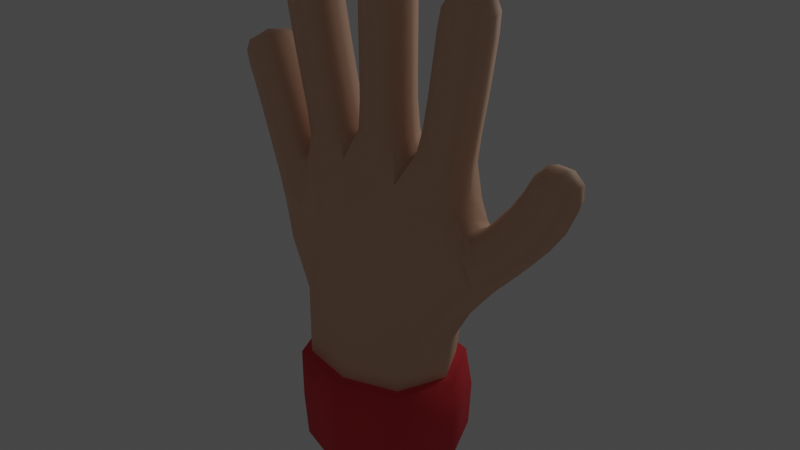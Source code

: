 # Source: Hand_Right_Original.blend  (saved by Blender 3.2.14; exported with 4.5.12 LTS)
import bpy
from mathutils import Matrix  # noqa: F401  (used for matrix-valued properties, if any)

bpy.ops.wm.read_factory_settings(use_empty=True)
scene = bpy.context.scene
scene.name = 'Scene'

# ---- collections
col_collection = bpy.data.collections.new('Collection'); scene.collection.children.link(col_collection)

# ---- materials (node trees are filled in below, after node groups)
mat_material = bpy.data.materials.new('Material')
mat_material.alpha_threshold = 0.0
mat_material.use_transparent_shadow = False
mat_material.line_color = (0.0, 0.0, 0.0, 1.0)
mat_material_001 = bpy.data.materials.new('Material.001')
mat_material_001.alpha_threshold = 0.0
mat_material_001.use_transparent_shadow = False
mat_material_001.line_color = (0.0, 0.0, 0.0, 1.0)

# ---- material node trees
mat_material.use_nodes = True; mat_material.node_tree.nodes.clear()
_N = mat_material.node_tree.nodes; _L = mat_material.node_tree.links
n0 = _N.new('ShaderNodeOutputMaterial'); n0.name = 'Material Output'; n0.location = (300, 300)
n1 = _N.new('ShaderNodeBsdfPrincipled'); n1.name = 'Principled BSDF'; n1.location = (10, 300)
n1.distribution = 'GGX'
n1.subsurface_method = 'RANDOM_WALK_SKIN'
n1.inputs[0].default_value = (0.8, 0.4989, 0.3455, 1.0)
n1.inputs[2].default_value = 0.8
n1.inputs[3].default_value = 1.45
n1.inputs[27].default_value = (0.0, 0.0, 0.0, 1.0)
n1.inputs[28].default_value = 1.0
_L.new(n1.outputs[0], n0.inputs[0])
n0.is_active_output = True
mat_material_001.use_nodes = True; mat_material_001.node_tree.nodes.clear()
_N = mat_material_001.node_tree.nodes; _L = mat_material_001.node_tree.links
n0 = _N.new('ShaderNodeOutputMaterial'); n0.name = 'Material Output'; n0.location = (300, 300)
n1 = _N.new('ShaderNodeBsdfPrincipled'); n1.name = 'Principled BSDF'; n1.location = (10, 300)
n1.distribution = 'GGX'
n1.subsurface_method = 'RANDOM_WALK_SKIN'
n1.inputs[0].default_value = (0.8, 0.03751, 0.05585, 1.0)
n1.inputs[2].default_value = 0.8
n1.inputs[3].default_value = 1.45
n1.inputs[27].default_value = (0.0, 0.0, 0.0, 1.0)
n1.inputs[28].default_value = 1.0
_L.new(n1.outputs[0], n0.inputs[0])
n0.is_active_output = True

# ---- world
world_world = bpy.data.worlds.new('World'); scene.world = world_world
world_world.use_nodes = True; world_world.node_tree.nodes.clear()
_N = world_world.node_tree.nodes; _L = world_world.node_tree.links
n0 = _N.new('ShaderNodeOutputWorld'); n0.name = 'World Output'; n0.location = (300, 300)
n1 = _N.new('ShaderNodeBackground'); n1.name = 'Background'; n1.location = (10, 300)
n1.inputs[0].default_value = (0.05088, 0.05088, 0.05088, 1.0)
_L.new(n1.outputs[0], n0.inputs[0])
n0.is_active_output = True
world_world.color = (0.05088, 0.05088, 0.05088)
world_world.use_sun_shadow = False
world_world.sun_shadow_jitter_overblur = 0.0

# ---- lights
light_point = bpy.data.lights.new('Point', 'POINT')
light_point.transmission_factor = 0.0
light_point.shadow_soft_size = 0.25
light_point.shadow_maximum_resolution = 0.006
light_point.use_absolute_resolution = True

# ---- meshes
me_cube = bpy.data.meshes.new('Cube')
me_cube.from_pydata([(0.1244, -0.1244, 0.07512), (-0.1244, -0.1244, 0.07512), (-0.1244, 0.1244, 0.07512), (0.1244, 0.1244, 0.07512), (0.1948, -0.1404, 0.6312), (-0.1802, -0.1482, 0.6607), (-0.1802, 0.1239, 0.6607), (0.1948, 0.1139, 0.6312), (0.3505, -0.06936, 0.8062), (0.3505, 0.05182, 0.8062), (0.326, 0.05709, 0.937), (0.3015, -0.07696, 0.9302), (0.5643, -0.05101, 1.042), (0.5643, 0.06125, 1.042), (0.4679, 0.06125, 1.098), (0.4679, -0.05101, 1.098), (0.6006, -0.03707, 1.158), (0.6006, 0.04731, 1.158), (0.5234, 0.04731, 1.191), (0.5234, -0.03707, 1.191), (0.2744, 0.07081, 1.014), (0.2744, -0.06056, 1.014), (0.09228, -0.08254, 1.05), (0.09228, 0.07291, 1.05), (0.2986, 0.06125, 1.353), (0.2986, -0.05101, 1.353), (0.1875, -0.05101, 1.369), (0.1875, 0.06125, 1.369), (0.3154, 0.04731, 1.581), (0.3154, -0.03707, 1.581), (0.2318, -0.03707, 1.592), (0.2318, 0.04731, 1.592), (-0.1028, -0.07272, 1.067), (-0.1028, 0.08296, 1.067), (0.05613, -0.05101, 1.412), (-0.05613, -0.05101, 1.412), (-0.05613, 0.06125, 1.412), (0.05613, 0.06125, 1.412), (0.04219, -0.03707, 1.702), (-0.04219, -0.03707, 1.702), (-0.04219, 0.04731, 1.702), (0.04219, 0.04731, 1.702), (-0.2566, -0.06066, 1.009), (-0.2566, 0.0709, 1.009), (-0.2911, -0.05101, 1.339), (-0.2911, 0.06125, 1.339), (-0.181, 0.06125, 1.361), (-0.181, -0.05101, 1.361), (-0.3183, -0.03707, 1.564), (-0.3183, 0.04731, 1.564), (-0.2352, 0.04731, 1.579), (-0.2352, -0.03707, 1.579), (-0.3472, -0.06592, 0.8706), (-0.3472, 0.06508, 0.8706), (-0.4507, -0.05101, 1.161), (-0.4507, 0.06125, 1.161), (-0.3438, 0.06125, 1.195), (-0.3438, -0.05101, 1.195), (-0.494, -0.03707, 1.328), (-0.494, 0.04731, 1.328), (-0.4145, 0.04731, 1.356), (-0.4145, -0.03707, 1.356), (0.1642, -0.1642, 0.2995), (-0.1642, -0.1642, 0.2995), (-0.1642, 0.1642, 0.2995), (0.1642, 0.1598, 0.2995), (0.476, -0.05036, 0.9253), (0.476, 0.06061, 0.9253), (0.3935, 0.06061, 0.9982), (0.3935, -0.05036, 0.9982), (0.2741, 0.06061, 1.202), (0.2741, -0.05036, 1.202), (0.1632, -0.05036, 1.222), (0.1632, 0.06061, 1.222), (0.3168, 0.06138, 1.484), (0.3168, -0.05114, 1.484), (0.2053, -0.05114, 1.499), (0.2053, 0.06138, 1.499), (0.05789, -0.05036, 1.249), (-0.05577, -0.05036, 1.248), (-0.05577, 0.06061, 1.248), (0.05789, 0.06061, 1.249), (0.05626, -0.05114, 1.577), (-0.05626, -0.05114, 1.577), (-0.05626, 0.06138, 1.577), (0.05626, 0.06138, 1.577), (-0.2584, -0.05036, 1.182), (-0.2584, 0.06061, 1.182), (-0.1495, 0.06061, 1.212), (-0.1495, -0.05036, 1.212), (-0.3155, -0.05114, 1.469), (-0.3155, 0.06138, 1.469), (-0.2048, 0.06138, 1.489), (-0.2048, -0.05114, 1.489), (-0.4111, -0.05036, 1.029), (-0.4111, 0.06061, 1.029), (-0.3071, 0.06061, 1.069), (-0.3071, -0.05036, 1.069), (-0.4834, -0.05114, 1.256), (-0.4834, 0.06138, 1.256), (-0.3773, 0.06138, 1.294), (-0.3773, -0.05114, 1.294), (0.3957, -0.05193, 0.839), (0.3957, 0.05292, 0.839), (0.326, -0.04973, 0.937), (0.01131, 0.1404, 0.6116), (0.2527, -0.02388, 0.5903), (0.4087, -0.0007568, 0.8207), (0.01131, -0.1776, 0.6116), (-0.2496, -0.01878, 0.6022), (0.1488, -0.148, 0.8274), (-0.0376, -0.1509, 0.8431), (-0.02072, -0.1065, 1.055), (-0.156, -0.1307, 0.8788), (-0.1955, -0.09985, 1.016), (0.5176, 0.005121, 1.203), (-0.3004, -0.09825, 0.931), (-0.2862, -0.1023, 0.7753), (-0.365, -0.001894, 0.8487), (-0.2862, 0.0798, 0.7753), (0.5649, 0.05656, 1.183), (-0.3004, 0.08712, 0.931), (0.6123, 0.005121, 1.164), (-0.1955, 0.0957, 1.016), (-0.156, 0.09935, 0.8788), (-0.02072, 0.08296, 1.055), (-0.0376, 0.1117, 0.8431), (0.1488, 0.1066, 0.8274), (0.2926, 0.06477, 0.748), (0.5649, -0.04632, 1.183), (0.3656, -0.004081, 0.7735), (0.2926, -0.1021, 0.748), (0.3106, -0.08099, 0.8969), (2.328e-10, 0.1518, 0.05866), (0.2086, -0.1009, 1.026), (0.2812, 0.005121, 1.037), (0.2086, 0.08214, 1.026), (0.3048, 0.06101, 0.9557), (0.3608, 0.0743, 0.888), (0.3129, 0.005121, 0.9553), (0.3769, -0.05603, 0.8259), (0.3048, -0.0509, 0.9557), (0.3769, 0.05321, 0.8259), (-0.1518, 9.313e-10, 0.05866), (-1.63e-09, -0.1518, 0.05866), (0.3106, 0.06933, 0.8969), (0.1518, 0.0, 0.05866), (0.3608, -0.0698, 0.888), (0.2745, 0.05656, 1.593), (0.2235, 0.005121, 1.6), (0.2745, -0.04632, 1.593), (0.3255, 0.005121, 1.587), (0.05144, 0.005121, 1.711), (-1.164e-10, 0.05656, 1.711), (-0.05144, 0.005121, 1.711), (-4.657e-10, -0.04632, 1.711), (-0.278, -0.04632, 1.578), (-0.2273, 0.005121, 1.587), (-0.278, 0.05656, 1.578), (-0.3286, 0.005121, 1.569), (-0.456, -0.04632, 1.347), (-0.4076, 0.005121, 1.364), (-0.456, 0.05656, 1.347), (-0.5044, 0.005121, 1.329), (0.1582, -0.1582, 0.1596), (-1.863e-09, -0.2083, 0.2995), (-0.1582, -0.1582, 0.1596), (-0.2257, 0.0, 0.2995), (-0.1582, 0.1582, 0.1596), (-1.863e-09, 0.1802, 0.2995), (0.1582, 0.1582, 0.1596), (0.2257, 0.0, 0.2995), (0.1668, -0.1585, 0.4502), (-0.1655, -0.164, 0.4524), (-0.1655, 0.1229, 0.4524), (0.1668, 0.1196, 0.4502), (0.4303, -0.05, 0.8744), (0.4303, 0.05856, 0.8744), (0.4915, 0.005121, 0.9116), (0.3561, 0.06024, 0.9565), (0.4347, 0.08141, 0.9618), (0.3561, -0.05, 0.9565), (0.378, 0.005121, 1.012), (0.4347, -0.07117, 0.9618), (0.5225, -0.05073, 0.9803), (0.5225, 0.06098, 0.9803), (0.5824, 0.005121, 1.031), (0.4323, 0.06098, 1.045), (0.5161, 0.0823, 1.07), (0.4323, -0.05073, 1.045), (0.4498, 0.005121, 1.109), (0.5161, -0.07206, 1.07), (0.5945, -0.04871, 1.11), (0.5945, 0.05895, 1.11), (0.4978, 0.05895, 1.157), (0.4978, -0.04871, 1.157), (0.263, 0.06151, 1.119), (0.2949, 0.005121, 1.198), (0.263, -0.05127, 1.119), (0.2187, -0.07117, 1.212), (0.1447, -0.05299, 1.148), (0.1424, 0.005121, 1.226), (0.1447, 0.06323, 1.148), (0.1021, 0.005121, 1.124), (0.2187, 0.08141, 1.212), (0.2872, 0.06098, 1.28), (0.3195, 0.005121, 1.35), (0.2872, -0.05073, 1.28), (0.2431, -0.07206, 1.361), (0.1766, -0.05073, 1.297), (0.1667, 0.005121, 1.372), (0.1766, 0.06098, 1.297), (0.2431, 0.0823, 1.361), (0.3082, 0.06136, 1.421), (0.3377, 0.005121, 1.482), (0.3082, -0.05112, 1.421), (0.2611, -0.07223, 1.492), (0.1968, -0.05112, 1.436), (0.1844, 0.005121, 1.502), (0.1968, 0.06136, 1.436), (0.2611, 0.08247, 1.492), (0.3223, 0.05897, 1.544), (0.3223, -0.04873, 1.544), (0.2155, -0.04873, 1.558), (0.2155, 0.05897, 1.558), (0.0641, -0.05308, 1.166), (0.001063, -0.07117, 1.249), (-0.06032, -0.05242, 1.165), (-0.07708, 0.005121, 1.248), (-0.06032, 0.06266, 1.165), (-0.09394, 0.005121, 1.12), (0.001063, 0.08141, 1.249), (0.0641, 0.06333, 1.166), (0.07921, 0.005121, 1.249), (0.05616, -0.05073, 1.33), (3.492e-10, -0.07206, 1.412), (-0.05589, -0.05073, 1.33), (-0.07718, 0.005121, 1.412), (-0.05589, 0.06098, 1.33), (-3.492e-10, 0.0823, 1.412), (0.05616, 0.06098, 1.33), (0.07718, 0.005121, 1.412), (0.05624, -0.05112, 1.494), (2.91e-11, -0.07223, 1.577), (-0.05624, -0.05112, 1.494), (-0.07735, 0.005121, 1.577), (-0.05624, 0.06136, 1.494), (-2.91e-11, 0.08248, 1.577), (0.05624, 0.06136, 1.494), (0.07735, 0.005121, 1.577), (0.05385, -0.04873, 1.655), (-0.05385, -0.04873, 1.655), (-0.05385, 0.05897, 1.655), (0.05385, 0.05897, 1.655), (-0.2449, -0.05128, 1.095), (-0.2789, 0.005121, 1.176), (-0.2449, 0.06152, 1.095), (-0.2609, 0.005121, 1.029), (-0.204, 0.08141, 1.197), (-0.1319, 0.06257, 1.139), (-0.1291, 0.005121, 1.217), (-0.1319, -0.05233, 1.139), (-0.204, -0.07117, 1.197), (-0.2755, -0.05073, 1.264), (-0.3117, 0.005121, 1.335), (-0.2755, 0.06098, 1.264), (-0.236, 0.0823, 1.35), (-0.166, 0.06098, 1.288), (-0.1603, 0.005121, 1.365), (-0.166, -0.05073, 1.288), (-0.236, -0.07206, 1.35), (-0.3041, -0.05112, 1.406), (-0.3363, 0.005121, 1.465), (-0.3041, 0.06136, 1.406), (-0.2602, 0.08247, 1.479), (-0.1936, 0.06136, 1.427), (-0.1841, 0.005121, 1.493), (-0.1936, -0.05112, 1.427), (-0.2602, -0.07223, 1.479), (-0.3235, -0.04873, 1.527), (-0.3235, 0.05897, 1.527), (-0.2175, 0.05897, 1.546), (-0.2175, -0.04873, 1.546), (-0.3859, -0.05167, 0.9537), (-0.4306, 0.005121, 1.021), (-0.3859, 0.06191, 0.9537), (-0.3591, 0.08141, 1.049), (-0.2885, 0.06152, 1.019), (-0.2876, 0.005121, 1.076), (-0.2885, -0.05128, 1.019), (-0.3591, -0.07117, 1.049), (-0.4321, -0.05073, 1.099), (-0.4708, 0.005121, 1.154), (-0.4321, 0.06098, 1.099), (-0.3972, 0.0823, 1.178), (-0.3254, 0.06098, 1.132), (-0.3237, 0.005121, 1.201), (-0.3254, -0.05073, 1.132), (-0.3972, -0.07206, 1.178), (-0.4675, -0.05112, 1.212), (-0.5033, 0.005121, 1.249), (-0.4675, 0.06136, 1.212), (-0.4303, 0.08247, 1.275), (-0.361, 0.06136, 1.248), (-0.3574, 0.005121, 1.301), (-0.361, -0.05112, 1.248), (-0.4303, -0.07223, 1.275), (-0.496, -0.04873, 1.299), (-0.496, 0.05897, 1.299), (-0.3946, 0.05897, 1.335), (-0.3946, -0.04873, 1.335), (0.2278, -0.009973, 0.4477), (0.001124, 0.1667, 0.4499), (0.03675, -0.1745, 0.76), (-0.07452, -0.128, 0.9235), (0.001124, -0.2055, 0.4499), (0.2177, 9.313e-10, 0.158), (-9.313e-10, 0.1568, 0.158), (-0.2177, 0.0, 0.158), (0.0, -0.2177, 0.158), (-0.4597, 0.005121, 1.357), (-0.07452, 0.09583, 0.9235), (0.03675, 0.1325, 0.76), (-0.2805, 0.005121, 1.593), (-1.397e-09, 0.005121, 1.73), (0.2764, 0.005121, 1.608), (0.293, 0.005121, 0.9791), (-0.2272, -0.008706, 0.4495), (0.5711, 0.005121, 1.201), (-0.239, 0.09072, 0.888), (-0.239, -0.1112, 0.888), (0.2481, -0.1108, 0.8769), (0.2481, 0.08244, 0.8769), (0.312, -0.01868, 0.7033), (-0.3071, -0.005987, 0.7359), (0.3404, 0.06897, 0.8898), (0.3906, -0.002397, 0.8021), (0.3404, -0.08352, 0.8898), (-5.355e-09, -6.985e-10, 0.02411), (0.4441, 0.005121, 0.8589), (0.3932, 0.081, 0.9155), (0.3423, 0.005121, 0.972), (0.3932, -0.07067, 0.9155), (0.5394, 0.005121, 0.9682), (0.4774, 0.08192, 1.013), (0.4154, 0.005121, 1.057), (0.4774, -0.07168, 1.013), (0.613, 0.005121, 1.103), (0.5465, 0.0792, 1.134), (0.4799, 0.005121, 1.166), (0.5465, -0.06896, 1.134), (0.2829, 0.005121, 1.117), (0.2056, -0.07271, 1.132), (0.1247, 0.005121, 1.158), (0.2056, 0.08295, 1.132), (0.3079, 0.005121, 1.276), (0.2319, -0.07168, 1.288), (0.1558, 0.005121, 1.3), (0.2319, 0.08192, 1.288), (0.3291, 0.005121, 1.418), (0.2525, -0.07221, 1.428), (0.1759, 0.005121, 1.439), (0.2525, 0.08245, 1.428), (0.3424, 0.005121, 1.542), (0.269, -0.06898, 1.552), (0.1955, 0.005121, 1.561), (0.269, 0.07922, 1.552), (0.0005218, -0.07335, 1.164), (-0.08046, 0.005121, 1.169), (0.0005218, 0.08359, 1.164), (0.08615, 0.005121, 1.171), (0.0001329, -0.07168, 1.33), (-0.0769, 0.005121, 1.33), (0.0001329, 0.08192, 1.33), (0.07716, 0.005121, 1.33), (-5.966e-10, -0.07221, 1.494), (-0.07733, 0.005121, 1.494), (5.966e-10, 0.08245, 1.494), (0.07733, 0.005121, 1.494), (-2.328e-10, -0.06898, 1.656), (-0.0741, 0.005121, 1.656), (2.328e-10, 0.07922, 1.656), (0.0741, 0.005121, 1.656), (-0.264, 0.005121, 1.09), (-0.1897, 0.08279, 1.114), (-0.1118, 0.005121, 1.15), (-0.1897, -0.07255, 1.114), (-0.296, 0.005121, 1.26), (-0.2208, 0.08192, 1.276), (-0.1455, 0.005121, 1.292), (-0.2208, -0.07168, 1.276), (-0.3248, 0.005121, 1.402), (-0.2488, 0.08245, 1.416), (-0.1729, 0.005121, 1.431), (-0.2488, -0.07221, 1.416), (-0.3436, 0.005121, 1.524), (-0.2707, 0.07922, 1.537), (-0.1977, 0.005121, 1.551), (-0.2707, -0.06898, 1.537), (-0.4043, 0.005121, 0.9419), (-0.3368, 0.08262, 0.9856), (-0.272, 0.005121, 1.031), (-0.3368, -0.07238, 0.9856), (-0.4521, 0.005121, 1.092), (-0.3787, 0.08192, 1.115), (-0.3054, 0.005121, 1.138), (-0.3787, -0.07168, 1.115), (-0.4875, 0.005121, 1.205), (-0.4142, 0.08245, 1.23), (-0.341, 0.005121, 1.254), (-0.4142, -0.07221, 1.23), (-0.5152, 0.005121, 1.292), (-0.4454, 0.07922, 1.317), (-0.3757, 0.005121, 1.342), (-0.4454, -0.06898, 1.317)], [], [(7, 106, 311, 175), (106, 4, 172, 311), (311, 172, 62, 171), (175, 311, 171, 65), (6, 105, 312, 174), (105, 7, 175, 312), (312, 175, 65, 169), (174, 312, 169, 64), (4, 110, 313, 108), (22, 111, 313, 110), (5, 108, 313, 111), (22, 112, 314, 111), (32, 113, 314, 112), (5, 111, 314, 113), (4, 108, 315, 172), (108, 5, 173, 315), (315, 173, 63, 165), (172, 315, 165, 62), (65, 171, 316, 170), (171, 62, 164, 316), (316, 164, 0, 146), (170, 316, 146, 3), (64, 169, 317, 168), (169, 65, 170, 317), (317, 170, 3, 133), (168, 317, 133, 2), (63, 167, 318, 166), (167, 64, 168, 318), (318, 168, 2, 143), (166, 318, 143, 1), (62, 165, 319, 164), (165, 63, 166, 319), (319, 166, 1, 144), (164, 319, 144, 0), (61, 161, 320, 160), (161, 60, 162, 320), (320, 162, 59, 163), (160, 320, 163, 58), (33, 125, 321, 124), (23, 126, 321, 125), (6, 124, 321, 126), (23, 127, 322, 126), (7, 105, 322, 127), (6, 126, 322, 105), (51, 157, 323, 156), (157, 50, 158, 323), (323, 158, 49, 159), (156, 323, 159, 48), (41, 153, 324, 152), (153, 40, 154, 324), (324, 154, 39, 155), (152, 324, 155, 38), (31, 149, 325, 148), (149, 30, 150, 325), (325, 150, 29, 151), (148, 325, 151, 28), (21, 141, 326, 135), (141, 104, 139, 326), (326, 139, 10, 137), (135, 326, 137, 20), (5, 109, 327, 173), (109, 6, 174, 327), (327, 174, 64, 167), (173, 327, 167, 63), (16, 122, 328, 129), (122, 17, 120, 328), (328, 120, 18, 115), (129, 328, 115, 19), (43, 123, 329, 121), (123, 33, 124, 329), (329, 124, 6, 119), (121, 329, 119, 53), (42, 116, 330, 114), (116, 52, 117, 330), (330, 117, 5, 113), (114, 330, 113, 32), (21, 134, 331, 132), (134, 22, 110, 331), (331, 110, 4, 131), (132, 331, 131, 8), (20, 145, 332, 136), (145, 9, 128, 332), (332, 128, 7, 127), (136, 332, 127, 23), (9, 130, 333, 128), (130, 8, 131, 333), (333, 131, 4, 106), (128, 333, 106, 7), (52, 118, 334, 117), (118, 53, 119, 334), (334, 119, 6, 109), (117, 334, 109, 5), (20, 137, 335, 145), (137, 10, 138, 335), (335, 138, 103, 142), (145, 335, 142, 9), (9, 142, 336, 130), (142, 103, 107, 336), (336, 107, 102, 140), (130, 336, 140, 8), (8, 140, 337, 132), (140, 102, 147, 337), (337, 147, 104, 141), (132, 337, 141, 21), (0, 144, 338, 146), (144, 1, 143, 338), (338, 143, 2, 133), (146, 338, 133, 3), (102, 107, 339, 176), (107, 103, 177, 339), (339, 177, 67, 178), (176, 339, 178, 66), (103, 138, 340, 177), (138, 10, 179, 340), (340, 179, 68, 180), (177, 340, 180, 67), (10, 139, 341, 179), (139, 104, 181, 341), (341, 181, 69, 182), (179, 341, 182, 68), (104, 147, 342, 181), (147, 102, 176, 342), (342, 176, 66, 183), (181, 342, 183, 69), (66, 178, 343, 184), (178, 67, 185, 343), (343, 185, 13, 186), (184, 343, 186, 12), (67, 180, 344, 185), (180, 68, 187, 344), (344, 187, 14, 188), (185, 344, 188, 13), (68, 182, 345, 187), (182, 69, 189, 345), (345, 189, 15, 190), (187, 345, 190, 14), (69, 183, 346, 189), (183, 66, 184, 346), (346, 184, 12, 191), (189, 346, 191, 15), (12, 186, 347, 192), (186, 13, 193, 347), (347, 193, 17, 122), (192, 347, 122, 16), (13, 188, 348, 193), (188, 14, 194, 348), (348, 194, 18, 120), (193, 348, 120, 17), (14, 190, 349, 194), (190, 15, 195, 349), (349, 195, 19, 115), (194, 349, 115, 18), (15, 191, 350, 195), (191, 12, 192, 350), (350, 192, 16, 129), (195, 350, 129, 19), (70, 197, 351, 196), (197, 71, 198, 351), (351, 198, 21, 135), (196, 351, 135, 20), (71, 199, 352, 198), (199, 72, 200, 352), (352, 200, 22, 134), (198, 352, 134, 21), (72, 201, 353, 200), (201, 73, 202, 353), (353, 202, 23, 203), (200, 353, 203, 22), (73, 204, 354, 202), (204, 70, 196, 354), (354, 196, 20, 136), (202, 354, 136, 23), (24, 206, 355, 205), (206, 25, 207, 355), (355, 207, 71, 197), (205, 355, 197, 70), (25, 208, 356, 207), (208, 26, 209, 356), (356, 209, 72, 199), (207, 356, 199, 71), (26, 210, 357, 209), (210, 27, 211, 357), (357, 211, 73, 201), (209, 357, 201, 72), (27, 212, 358, 211), (212, 24, 205, 358), (358, 205, 70, 204), (211, 358, 204, 73), (74, 214, 359, 213), (214, 75, 215, 359), (359, 215, 25, 206), (213, 359, 206, 24), (75, 216, 360, 215), (216, 76, 217, 360), (360, 217, 26, 208), (215, 360, 208, 25), (76, 218, 361, 217), (218, 77, 219, 361), (361, 219, 27, 210), (217, 361, 210, 26), (77, 220, 362, 219), (220, 74, 213, 362), (362, 213, 24, 212), (219, 362, 212, 27), (28, 151, 363, 221), (151, 29, 222, 363), (363, 222, 75, 214), (221, 363, 214, 74), (29, 150, 364, 222), (150, 30, 223, 364), (364, 223, 76, 216), (222, 364, 216, 75), (30, 149, 365, 223), (149, 31, 224, 365), (365, 224, 77, 218), (223, 365, 218, 76), (31, 148, 366, 224), (148, 28, 221, 366), (366, 221, 74, 220), (224, 366, 220, 77), (78, 226, 367, 225), (226, 79, 227, 367), (367, 227, 32, 112), (225, 367, 112, 22), (79, 228, 368, 227), (228, 80, 229, 368), (368, 229, 33, 230), (227, 368, 230, 32), (80, 231, 369, 229), (231, 81, 232, 369), (369, 232, 23, 125), (229, 369, 125, 33), (81, 233, 370, 232), (233, 78, 225, 370), (370, 225, 22, 203), (232, 370, 203, 23), (34, 235, 371, 234), (235, 35, 236, 371), (371, 236, 79, 226), (234, 371, 226, 78), (35, 237, 372, 236), (237, 36, 238, 372), (372, 238, 80, 228), (236, 372, 228, 79), (36, 239, 373, 238), (239, 37, 240, 373), (373, 240, 81, 231), (238, 373, 231, 80), (37, 241, 374, 240), (241, 34, 234, 374), (374, 234, 78, 233), (240, 374, 233, 81), (82, 243, 375, 242), (243, 83, 244, 375), (375, 244, 35, 235), (242, 375, 235, 34), (83, 245, 376, 244), (245, 84, 246, 376), (376, 246, 36, 237), (244, 376, 237, 35), (84, 247, 377, 246), (247, 85, 248, 377), (377, 248, 37, 239), (246, 377, 239, 36), (85, 249, 378, 248), (249, 82, 242, 378), (378, 242, 34, 241), (248, 378, 241, 37), (38, 155, 379, 250), (155, 39, 251, 379), (379, 251, 83, 243), (250, 379, 243, 82), (39, 154, 380, 251), (154, 40, 252, 380), (380, 252, 84, 245), (251, 380, 245, 83), (40, 153, 381, 252), (153, 41, 253, 381), (381, 253, 85, 247), (252, 381, 247, 84), (41, 152, 382, 253), (152, 38, 250, 382), (382, 250, 82, 249), (253, 382, 249, 85), (86, 255, 383, 254), (255, 87, 256, 383), (383, 256, 43, 257), (254, 383, 257, 42), (87, 258, 384, 256), (258, 88, 259, 384), (384, 259, 33, 123), (256, 384, 123, 43), (88, 260, 385, 259), (260, 89, 261, 385), (385, 261, 32, 230), (259, 385, 230, 33), (89, 262, 386, 261), (262, 86, 254, 386), (386, 254, 42, 114), (261, 386, 114, 32), (44, 264, 387, 263), (264, 45, 265, 387), (387, 265, 87, 255), (263, 387, 255, 86), (45, 266, 388, 265), (266, 46, 267, 388), (388, 267, 88, 258), (265, 388, 258, 87), (46, 268, 389, 267), (268, 47, 269, 389), (389, 269, 89, 260), (267, 389, 260, 88), (47, 270, 390, 269), (270, 44, 263, 390), (390, 263, 86, 262), (269, 390, 262, 89), (90, 272, 391, 271), (272, 91, 273, 391), (391, 273, 45, 264), (271, 391, 264, 44), (91, 274, 392, 273), (274, 92, 275, 392), (392, 275, 46, 266), (273, 392, 266, 45), (92, 276, 393, 275), (276, 93, 277, 393), (393, 277, 47, 268), (275, 393, 268, 46), (93, 278, 394, 277), (278, 90, 271, 394), (394, 271, 44, 270), (277, 394, 270, 47), (48, 159, 395, 279), (159, 49, 280, 395), (395, 280, 91, 272), (279, 395, 272, 90), (49, 158, 396, 280), (158, 50, 281, 396), (396, 281, 92, 274), (280, 396, 274, 91), (50, 157, 397, 281), (157, 51, 282, 397), (397, 282, 93, 276), (281, 397, 276, 92), (51, 156, 398, 282), (156, 48, 279, 398), (398, 279, 90, 278), (282, 398, 278, 93), (94, 284, 399, 283), (284, 95, 285, 399), (399, 285, 53, 118), (283, 399, 118, 52), (95, 286, 400, 285), (286, 96, 287, 400), (400, 287, 43, 121), (285, 400, 121, 53), (96, 288, 401, 287), (288, 97, 289, 401), (401, 289, 42, 257), (287, 401, 257, 43), (97, 290, 402, 289), (290, 94, 283, 402), (402, 283, 52, 116), (289, 402, 116, 42), (54, 292, 403, 291), (292, 55, 293, 403), (403, 293, 95, 284), (291, 403, 284, 94), (55, 294, 404, 293), (294, 56, 295, 404), (404, 295, 96, 286), (293, 404, 286, 95), (56, 296, 405, 295), (296, 57, 297, 405), (405, 297, 97, 288), (295, 405, 288, 96), (57, 298, 406, 297), (298, 54, 291, 406), (406, 291, 94, 290), (297, 406, 290, 97), (98, 300, 407, 299), (300, 99, 301, 407), (407, 301, 55, 292), (299, 407, 292, 54), (99, 302, 408, 301), (302, 100, 303, 408), (408, 303, 56, 294), (301, 408, 294, 55), (100, 304, 409, 303), (304, 101, 305, 409), (409, 305, 57, 296), (303, 409, 296, 56), (101, 306, 410, 305), (306, 98, 299, 410), (410, 299, 54, 298), (305, 410, 298, 57), (58, 163, 411, 307), (163, 59, 308, 411), (411, 308, 99, 300), (307, 411, 300, 98), (59, 162, 412, 308), (162, 60, 309, 412), (412, 309, 100, 302), (308, 412, 302, 99), (60, 161, 413, 309), (161, 61, 310, 413), (413, 310, 101, 304), (309, 413, 304, 100), (61, 160, 414, 310), (160, 58, 307, 414), (414, 307, 98, 306), (310, 414, 306, 101)])
me_cube.polygons.foreach_set('use_smooth', [True] * 412)
me_cube.materials.append(mat_material)
me_cube.use_mirror_vertex_groups = False
me_cube.update()
me_cube_001 = bpy.data.meshes.new('Cube.001')
me_cube_001.from_pydata([(0.1244, -0.1244, 0.07512), (-0.1244, -0.1244, 0.07512), (-0.1244, 0.1244, 0.07512), (0.1244, 0.1244, 0.07512), (0.1642, -0.1642, 0.2995), (-0.1642, -0.1642, 0.2995), (-0.1642, 0.1642, 0.2995), (0.1642, 0.1598, 0.2995), (2.328e-10, 0.1518, 0.05866), (-0.1518, 9.313e-10, 0.05866), (-1.63e-09, -0.1518, 0.05866), (0.1518, 0.0, 0.05866), (0.1582, -0.1582, 0.1596), (-1.863e-09, -0.2083, 0.2995), (-0.1582, -0.1582, 0.1596), (-0.2257, 0.0, 0.2995), (-0.1582, 0.1582, 0.1596), (-1.863e-09, 0.1802, 0.2995), (0.1582, 0.1582, 0.1596), (0.2257, 0.0, 0.2995), (0.1668, -0.1585, 0.4502), (-0.1655, -0.164, 0.4524), (-0.1655, 0.1229, 0.4524), (0.1668, 0.1196, 0.4502), (0.2278, -0.009973, 0.4477), (0.001124, 0.1667, 0.4499), (0.001124, -0.2055, 0.4499), (0.2177, 9.313e-10, 0.158), (-9.313e-10, 0.1568, 0.158), (-0.2177, 0.0, 0.158), (0.0, -0.2177, 0.158), (-0.2272, -0.008706, 0.4495), (-5.355e-09, -6.985e-10, 0.02411)], [], [(24, 20, 4, 19), (23, 24, 19, 7), (25, 23, 7, 17), (22, 25, 17, 6), (26, 21, 5, 13), (20, 26, 13, 4), (7, 19, 27, 18), (19, 4, 12, 27), (27, 12, 0, 11), (18, 27, 11, 3), (6, 17, 28, 16), (17, 7, 18, 28), (28, 18, 3, 8), (16, 28, 8, 2), (5, 15, 29, 14), (15, 6, 16, 29), (29, 16, 2, 9), (14, 29, 9, 1), (4, 13, 30, 12), (13, 5, 14, 30), (30, 14, 1, 10), (12, 30, 10, 0), (31, 22, 6, 15), (21, 31, 15, 5), (0, 10, 32, 11), (10, 1, 9, 32), (32, 9, 2, 8), (11, 32, 8, 3)])
me_cube_001.polygons.foreach_set('use_smooth', [True] * 28)
me_cube_001.materials.append(mat_material_001)
me_cube_001.use_mirror_vertex_groups = False
me_cube_001.update()
arm_armature = bpy.data.armatures.new('Armature')  # bones are not reproduced

# ---- objects
ob_hand = bpy.data.objects.new('Hand', me_cube)
ob_sleeve = bpy.data.objects.new('Sleeve', me_cube_001)
ob_point = bpy.data.objects.new('Point', light_point)
ob_armature = bpy.data.objects.new('Armature', arm_armature)

# ---- transforms, parenting, visibility, modifiers, constraints
ob_hand.parent = ob_armature
ob_hand.location = (0.0, 0.0, 0.0)
ob_hand.lock_rotations_4d = False
ob_hand.empty_display_type = 'ARROWS'
ob_hand.lineart.crease_threshold = 0.0
_vg = ob_hand.vertex_groups.new(name='Bone')
for _i, _w in zip([0, 1, 2, 3, 4, 5, 6, 7, 62, 63, 64, 65, 105, 106, 108, 109, 133, 143, 144, 146, 164, 165, 166, 167, 168, 169, 170, 171, 172, 173, 174, 175, 311, 312, 313, 315, 316, 317, 318, 319, 327, 334, 338], [0.9884, 0.989, 0.9907, 0.9903, 0.09825, 0.08638, 0.07122, 0.0838, 0.9341, 0.9399, 0.9501, 0.945, 0.1311, 0.1469, 0.1653, 0.1706, 0.9936, 0.9914, 0.9912, 0.9908, 0.9773, 0.9448, 0.979, 0.938, 0.9825, 0.9598, 0.9809, 0.9322, 0.7748, 0.7972, 0.816, 0.7991, 0.7583, 0.8383, 0.01914, 0.8041, 0.9777, 0.9889, 0.9795, 0.9806, 0.7803, 0.004817, 0.9915]): _vg.add([_i], _w, 'REPLACE')
_vg = ob_hand.vertex_groups.new(name='Bone.001')
for _i, _w in zip([4, 7, 8, 9, 10, 20, 21, 62, 65, 102, 103, 104, 105, 106, 107, 108, 110, 111, 127, 128, 130, 131, 132, 134, 135, 136, 137, 138, 139, 140, 141, 142, 145, 147, 171, 172, 175, 176, 177, 179, 181, 311, 312, 313, 315, 322, 326, 331, 332, 333, 335, 336, 337, 339, 340, 341, 342], [0.7407, 0.7821, 0.7196, 0.7369, 0.1437, 0.08216, 0.09511, 0.03688, 0.01886, 0.1769, 0.1713, 0.2056, 0.06465, 0.8019, 0.2157, 0.09591, 0.1969, 0.001575, 0.1423, 0.9142, 0.7981, 0.8618, 0.5533, 0.06055, 0.04319, 0.03642, 0.1926, 0.1073, 0.2428, 0.3202, 0.3012, 0.3167, 0.2359, 0.1823, 0.05338, 0.1621, 0.136, 0.05288, 0.05017, 0.05816, 0.0742, 0.2083, 0.0009641, 0.08759, 0.0005778, 0.05666, 0.1695, 0.5968, 0.542, 0.9229, 0.1599, 0.4648, 0.33, 0.05751, 0.03207, 0.08712, 0.0568]): _vg.add([_i], _w, 'REPLACE')
_vg = ob_hand.vertex_groups.new(name='Bone.002')
for _i, _w in zip([8, 9, 10, 11, 12, 13, 14, 15, 20, 21, 66, 67, 68, 69, 102, 103, 104, 107, 127, 128, 130, 131, 132, 135, 136, 137, 138, 139, 140, 141, 142, 145, 147, 176, 177, 178, 179, 180, 181, 182, 183, 184, 185, 186, 187, 188, 189, 190, 191, 192, 193, 194, 195, 326, 331, 332, 333, 335, 336, 337, 339, 340, 341, 342, 343, 344, 345, 346, 347, 348, 349, 350], [0.2492, 0.2439, 0.6447, 1.0, 0.1642, 0.1768, 0.1781, 0.161, 0.1188, 0.1057, 0.9568, 0.9506, 0.9223, 0.9314, 0.8106, 0.8199, 0.6086, 0.7779, 0.008747, 0.02465, 0.1877, 0.05112, 0.3074, 0.06403, 0.01048, 0.44, 0.8633, 0.474, 0.6632, 0.3468, 0.6717, 0.6387, 0.776, 0.9353, 0.9367, 0.9565, 0.8574, 0.942, 0.8531, 0.9168, 0.9511, 0.8427, 0.8281, 0.168, 0.8052, 0.1788, 0.8219, 0.164, 0.1578, 0.01949, 0.03117, 0.03065, 0.01593, 0.2883, 0.09313, 0.168, 0.01179, 0.7702, 0.5283, 0.6024, 0.9332, 0.9307, 0.8034, 0.9189, 0.8414, 0.8172, 0.8112, 0.8394, 0.0216, 0.03004, 0.01766, 0.01214]): _vg.add([_i], _w, 'REPLACE')
_vg = ob_hand.vertex_groups.new(name='Bone.003')
for _i, _w in zip([12, 13, 14, 15, 16, 17, 18, 19, 66, 67, 68, 69, 115, 120, 122, 129, 178, 180, 182, 183, 184, 185, 186, 187, 188, 189, 190, 191, 192, 193, 194, 195, 328, 343, 344, 345, 346, 347, 348, 349, 350], [0.8353, 0.8225, 0.8204, 0.8377, 0.9887, 0.9856, 0.9859, 0.9891, 0.01041, 0.02227, 0.03922, 0.02464, 0.9918, 0.9897, 0.9913, 0.9931, 0.01215, 0.03123, 0.03299, 0.01267, 0.1546, 0.1688, 0.8314, 0.1873, 0.8202, 0.1715, 0.8344, 0.8414, 0.9651, 0.9592, 0.9593, 0.9668, 0.9969, 0.1561, 0.1784, 0.1801, 0.1569, 0.9641, 0.9597, 0.9659, 0.9688]): _vg.add([_i], _w, 'REPLACE')
_vg = ob_hand.vertex_groups.new(name='Bone.004')
for _i, _w in zip([4, 5, 6, 7, 10, 20, 21, 22, 23, 104, 105, 106, 108, 110, 111, 112, 113, 125, 126, 127, 128, 131, 132, 134, 135, 136, 137, 139, 141, 145, 147, 165, 172, 173, 179, 181, 196, 198, 200, 202, 203, 225, 232, 313, 314, 315, 321, 322, 326, 331, 332, 335, 337, 341, 351, 352, 353, 354, 370], [0.1286, 0.07663, 0.0003272, 0.06876, 0.1654, 0.624, 0.6186, 0.6751, 0.705, 0.139, 0.08222, 0.0127, 0.613, 0.6862, 0.211, 0.1243, 0.02807, 0.0993, 0.1632, 0.755, 0.01109, 0.05939, 0.1132, 0.7599, 0.4581, 0.7886, 0.2908, 0.2002, 0.2677, 0.1069, 0.01278, 0.005495, 0.04222, 0.0468, 0.057, 0.04596, 0.1078, 0.097, 0.0953, 0.09915, 0.3258, 0.0751, 0.08288, 0.6319, 0.09143, 0.1241, 0.06056, 0.6446, 0.3768, 0.2672, 0.2604, 0.05752, 0.05379, 0.0718, 0.09427, 0.08925, 0.09961, 0.1113, 0.08347]): _vg.add([_i], _w, 'REPLACE')
_vg = ob_hand.vertex_groups.new(name='Bone.005')
for _i, _w in zip([10, 20, 21, 22, 23, 24, 25, 26, 27, 70, 71, 72, 73, 104, 134, 135, 136, 137, 139, 141, 196, 197, 198, 199, 200, 201, 202, 203, 204, 205, 206, 207, 209, 210, 211, 212, 225, 232, 326, 351, 352, 353, 354, 355, 356, 357, 358, 370], [0.0251, 0.1611, 0.1671, 0.09322, 0.0711, 0.008019, 0.0003669, 0.003542, 0.01119, 0.8242, 0.8343, 0.8329, 0.826, 0.02798, 0.1192, 0.422, 0.108, 0.06727, 0.07405, 0.07511, 0.8374, 0.8302, 0.8543, 0.8431, 0.827, 0.8222, 0.8343, 0.3258, 0.8288, 0.1488, 0.002344, 0.1421, 0.1444, 0.006466, 0.1514, 0.00983, 0.007155, 0.03912, 0.1567, 0.8572, 0.869, 0.758, 0.8452, 0.1431, 0.1395, 0.1451, 0.1493, 0.1018]): _vg.add([_i], _w, 'REPLACE')
_vg = ob_hand.vertex_groups.new(name='Bone.006')
for _i, _w in zip([24, 25, 26, 27, 70, 71, 72, 73, 74, 75, 76, 77, 197, 199, 201, 204, 205, 206, 207, 208, 209, 210, 211, 212, 213, 214, 215, 216, 217, 218, 219, 220, 355, 356, 357, 358, 359, 360, 361, 362], [0.7964, 0.8129, 0.8059, 0.7903, 0.1463, 0.1401, 0.1353, 0.1411, 0.03907, 0.01843, 0.02067, 0.04148, 0.1434, 0.1327, 0.1369, 0.1422, 0.814, 0.8091, 0.825, 0.8167, 0.8214, 0.7999, 0.8104, 0.7934, 0.1783, 0.02663, 0.1584, 0.01279, 0.1644, 0.02991, 0.1835, 0.04238, 0.8228, 0.8292, 0.8186, 0.8133, 0.1651, 0.1539, 0.1732, 0.1822]): _vg.add([_i], _w, 'REPLACE')
_vg = ob_hand.vertex_groups.new(name='Bone.007')
for _i, _w in zip([24, 25, 26, 27, 28, 29, 30, 31, 74, 75, 76, 77, 148, 149, 150, 151, 205, 206, 207, 208, 209, 210, 211, 212, 213, 214, 215, 216, 217, 218, 219, 220, 221, 222, 223, 224, 325, 355, 356, 357, 358, 359, 360, 361, 362, 363, 364, 365, 366], [0.1738, 0.1612, 0.1665, 0.1781, 0.9934, 0.9959, 0.9959, 0.9937, 0.9538, 0.9647, 0.9634, 0.9525, 0.9946, 0.9961, 0.9972, 0.9958, 0.01594, 0.164, 0.008618, 0.1582, 0.009083, 0.1708, 0.01615, 0.1758, 0.8151, 0.9604, 0.8366, 0.9676, 0.8299, 0.9586, 0.8093, 0.952, 0.9862, 0.9908, 0.9909, 0.9862, 0.9977, 0.01078, 0.005726, 0.01108, 0.01601, 0.8293, 0.8413, 0.8205, 0.8108, 0.989, 0.9924, 0.9891, 0.9859]): _vg.add([_i], _w, 'REPLACE')
_vg = ob_hand.vertex_groups.new(name='Bone.008')
for _i, _w in zip([5, 6, 7, 22, 23, 32, 33, 105, 110, 111, 112, 113, 123, 124, 125, 126, 127, 174, 175, 229, 230, 312, 313, 314, 321, 322, 367, 369], [0.009466, 0.08509, 0.05513, 0.08771, 0.09353, 0.09296, 0.1218, 0.6384, 0.01859, 0.4293, 0.5264, 0.06943, 0.0003157, 0.06216, 0.624, 0.5501, 0.02886, 0.007512, 0.03314, 0.03154, 0.007338, 0.1024, 0.1257, 0.1957, 0.1956, 0.1963, 0.04954, 0.0601]): _vg.add([_i], _w, 'REPLACE')
_vg = ob_hand.vertex_groups.new(name='Bone.009')
for _i, _w in zip([22, 23, 32, 33, 36, 78, 79, 80, 81, 112, 125, 200, 202, 203, 225, 226, 227, 228, 229, 230, 231, 232, 233, 234, 236, 238, 240, 259, 261, 353, 367, 368, 369, 370, 371, 372, 373, 374, 385], [0.07065, 0.07215, 0.08297, 0.0714, 0.0007003, 0.848, 0.8367, 0.8265, 0.8314, 0.1094, 0.09241, 0.02846, 0.002701, 0.291, 0.8508, 0.854, 0.8125, 0.8255, 0.8129, 0.2927, 0.8354, 0.8151, 0.8345, 0.1278, 0.1346, 0.1438, 0.1378, 0.03109, 0.009753, 0.1041, 0.8669, 0.7715, 0.8489, 0.7762, 0.1269, 0.1382, 0.1408, 0.1287, 0.1]): _vg.add([_i], _w, 'REPLACE')
_vg = ob_hand.vertex_groups.new(name='Bone.010')
for _i, _w in zip([34, 35, 36, 37, 78, 79, 80, 81, 82, 83, 84, 85, 226, 228, 231, 233, 234, 235, 236, 237, 238, 239, 240, 241, 242, 243, 244, 245, 246, 247, 248, 249, 252, 253, 371, 372, 373, 374, 375, 376, 377, 378, 380, 381], [0.9629, 0.9574, 0.9473, 0.9524, 0.1298, 0.1359, 0.1441, 0.1403, 0.1214, 0.1317, 0.1601, 0.1528, 0.1267, 0.141, 0.1403, 0.1342, 0.8659, 0.9635, 0.8578, 0.9522, 0.8468, 0.949, 0.8538, 0.9598, 0.875, 0.1161, 0.8646, 0.1464, 0.8435, 0.1595, 0.8517, 0.134, 0.02105, 0.01494, 0.8672, 0.8527, 0.8507, 0.8638, 0.8779, 0.8538, 0.8456, 0.867, 0.0077, 0.01941]): _vg.add([_i], _w, 'REPLACE')
_vg = ob_hand.vertex_groups.new(name='Bone.011')
for _i, _w in zip([36, 38, 39, 40, 41, 82, 83, 84, 85, 152, 153, 154, 155, 239, 242, 243, 244, 245, 246, 247, 248, 249, 250, 251, 252, 253, 324, 375, 376, 377, 378, 379, 380, 381, 382], [0.002924, 0.994, 0.9927, 0.9867, 0.9883, 0.8782, 0.8678, 0.8391, 0.8465, 0.9939, 0.9901, 0.9926, 0.9964, 0.00149, 0.1222, 0.8835, 0.132, 0.8529, 0.1519, 0.8397, 0.1443, 0.8655, 0.98, 0.9765, 0.9643, 0.9674, 0.9968, 0.1194, 0.1421, 0.1499, 0.1298, 0.9825, 0.971, 0.9651, 0.9756]): _vg.add([_i], _w, 'REPLACE')
_vg = ob_hand.vertex_groups.new(name='Bone.012')
for _i, _w in zip([5, 22, 23, 32, 33, 42, 43, 111, 112, 113, 114, 116, 117, 119, 121, 123, 124, 125, 126, 227, 229, 230, 254, 256, 257, 259, 261, 287, 289, 313, 314, 321, 322, 329, 330, 368, 369, 383, 384, 385, 386, 401], [0.01086, 0.03108, 0.01553, 0.6265, 0.5961, 0.1628, 0.1749, 0.2145, 0.1776, 0.576, 0.6225, 0.06028, 0.02638, 0.01382, 0.05141, 0.6286, 0.6516, 0.1391, 0.1934, 0.08278, 0.07189, 0.3008, 0.04671, 0.06647, 0.05523, 0.1089, 0.1046, 0.06639, 0.05591, 0.06336, 0.6012, 0.6785, 0.03795, 0.163, 0.1785, 0.07934, 0.0001136, 0.01136, 0.1001, 0.09708, 0.09637, 0.03193]): _vg.add([_i], _w, 'REPLACE')
_vg = ob_hand.vertex_groups.new(name='Bone.013')
for _i, _w in zip([32, 33, 42, 43, 44, 45, 46, 86, 87, 88, 89, 112, 114, 123, 227, 229, 230, 254, 255, 256, 257, 258, 259, 260, 261, 262, 263, 264, 265, 266, 267, 269, 287, 288, 289, 368, 383, 384, 385, 386, 387, 388, 389, 390, 401], [0.138, 0.157, 0.1294, 0.1283, 0.001366, 0.00757, 0.002641, 0.8339, 0.8258, 0.8229, 0.8375, 0.002268, 0.1207, 0.1299, 0.04586, 0.02168, 0.3433, 0.7918, 0.8287, 0.7888, 0.2304, 0.8288, 0.794, 0.8261, 0.8199, 0.8452, 0.1388, 0.004326, 0.1442, 0.005323, 0.1401, 0.1342, 0.06312, 0.01825, 0.05618, 0.1009, 0.7747, 0.8164, 0.7592, 0.8345, 0.1401, 0.1414, 0.133, 0.1334, 0.1471]): _vg.add([_i], _w, 'REPLACE')
_vg = ob_hand.vertex_groups.new(name='Bone.014')
for _i, _w in zip([44, 45, 46, 47, 86, 87, 88, 89, 90, 91, 92, 93, 255, 258, 260, 262, 263, 264, 265, 266, 267, 268, 269, 270, 271, 272, 273, 274, 275, 276, 277, 278, 385, 387, 388, 389, 390, 391, 392, 393, 394], [0.8038, 0.7903, 0.8033, 0.8194, 0.1316, 0.137, 0.1401, 0.1313, 0.02978, 0.04871, 0.03477, 0.01323, 0.1334, 0.1371, 0.1346, 0.1272, 0.8258, 0.7971, 0.8169, 0.7967, 0.8246, 0.8181, 0.8349, 0.8181, 0.1697, 0.04054, 0.1868, 0.04397, 0.176, 0.01874, 0.1554, 0.01522, 0.001473, 0.8224, 0.8219, 0.8351, 0.8356, 0.1786, 0.1828, 0.1606, 0.1557]): _vg.add([_i], _w, 'REPLACE')
_vg = ob_hand.vertex_groups.new(name='Bone.015')
for _i, _w in zip([44, 45, 46, 47, 48, 49, 50, 51, 90, 91, 92, 93, 156, 157, 158, 159, 263, 264, 265, 266, 267, 268, 269, 270, 271, 272, 273, 274, 275, 276, 277, 278, 279, 280, 281, 282, 323, 387, 388, 389, 390, 391, 392, 393, 394, 395, 396, 397, 398], [0.1696, 0.1799, 0.1694, 0.157, 0.995, 0.9927, 0.9945, 0.9972, 0.9588, 0.9488, 0.9562, 0.9674, 0.9976, 0.9973, 0.9948, 0.9951, 0.01094, 0.1747, 0.01702, 0.1746, 0.009812, 0.1577, 0.002958, 0.1582, 0.8247, 0.9531, 0.8063, 0.9513, 0.818, 0.9646, 0.84, 0.9664, 0.9885, 0.9841, 0.9876, 0.9924, 0.9983, 0.01409, 0.01335, 0.003076, 0.004168, 0.8151, 0.8106, 0.8346, 0.8397, 0.9862, 0.9855, 0.9913, 0.9919]): _vg.add([_i], _w, 'REPLACE')
_vg = ob_hand.vertex_groups.new(name='Bone.016')
for _i, _w in zip([5, 6, 42, 43, 52, 53, 63, 64, 94, 95, 96, 97, 105, 108, 109, 111, 113, 114, 116, 117, 118, 119, 121, 123, 124, 126, 167, 173, 174, 254, 256, 257, 283, 284, 285, 286, 287, 288, 289, 290, 313, 314, 315, 321, 322, 327, 329, 330, 334, 383, 399, 400, 401, 402], [0.7613, 0.7845, 0.3903, 0.3846, 0.835, 0.8331, 0.02371, 0.01611, 0.003088, 0.01609, 0.04202, 0.0255, 0.07524, 0.08723, 0.7786, 0.082, 0.2645, 0.1373, 0.7184, 0.8952, 0.8597, 0.9123, 0.7492, 0.128, 0.2333, 0.05862, 0.05001, 0.1327, 0.1374, 0.0648, 0.0572, 0.2275, 0.1463, 0.003936, 0.1625, 0.02957, 0.1761, 0.03606, 0.1553, 0.008764, 0.04799, 0.05494, 0.02376, 0.009655, 0.01505, 0.1909, 0.7648, 0.7221, 0.9263, 0.05963, 0.146, 0.1754, 0.1588, 0.1484]): _vg.add([_i], _w, 'REPLACE')
_vg = ob_hand.vertex_groups.new(name='Bone.017')
for _i, _w in zip([42, 43, 52, 53, 54, 55, 56, 57, 94, 95, 96, 97, 114, 116, 118, 121, 123, 254, 256, 257, 283, 284, 285, 286, 287, 288, 289, 290, 291, 292, 293, 294, 295, 296, 297, 298, 329, 330, 383, 399, 400, 401, 402, 403, 404, 405, 406], [0.2827, 0.2734, 0.1321, 0.1357, 0.01474, 0.02001, 0.03039, 0.02574, 0.8179, 0.7945, 0.7322, 0.7648, 0.06313, 0.1869, 0.1182, 0.1699, 0.06111, 0.06327, 0.05185, 0.4377, 0.8172, 0.8152, 0.7938, 0.7692, 0.6361, 0.7309, 0.6854, 0.8083, 0.1497, 0.013, 0.1577, 0.02495, 0.1677, 0.02828, 0.1617, 0.01782, 0.02697, 0.04779, 0.09963, 0.8214, 0.7497, 0.5933, 0.7893, 0.1483, 0.1628, 0.1638, 0.1524]): _vg.add([_i], _w, 'REPLACE')
_vg = ob_hand.vertex_groups.new(name='Bone.018')
for _i, _w in zip([54, 55, 56, 57, 94, 95, 96, 97, 98, 99, 100, 101, 257, 284, 285, 286, 287, 288, 289, 290, 291, 292, 293, 294, 295, 296, 297, 298, 299, 300, 301, 302, 303, 304, 305, 306, 308, 309, 400, 401, 402, 403, 404, 405, 406, 407, 408, 409, 410, 412], [0.7683, 0.7588, 0.7397, 0.7484, 0.1446, 0.1583, 0.1748, 0.1578, 0.06522, 0.06811, 0.07108, 0.06819, 0.02096, 0.1477, 0.008605, 0.1665, 0.04656, 0.1678, 0.02723, 0.1447, 0.8039, 0.7725, 0.7892, 0.7507, 0.7648, 0.7439, 0.7787, 0.7638, 0.2064, 0.06413, 0.2079, 0.06878, 0.2157, 0.06864, 0.2146, 0.06462, 0.00236, 0.003816, 0.02387, 0.04811, 0.005252, 0.8052, 0.7777, 0.77, 0.7985, 0.2015, 0.21, 0.2141, 0.208, 0.001861]): _vg.add([_i], _w, 'REPLACE')
_vg = ob_hand.vertex_groups.new(name='Bone.019')
for _i, _w in zip([54, 55, 56, 57, 58, 59, 60, 61, 98, 99, 100, 101, 160, 161, 162, 163, 291, 292, 293, 294, 295, 296, 297, 298, 299, 300, 301, 302, 303, 304, 305, 306, 307, 308, 309, 310, 320, 403, 404, 405, 406, 407, 408, 409, 410, 411, 412, 413, 414], [0.1979, 0.2042, 0.216, 0.2104, 0.9872, 0.9859, 0.9854, 0.9877, 0.9318, 0.9286, 0.9248, 0.9281, 0.991, 0.99, 0.9888, 0.9899, 0.03064, 0.1946, 0.03977, 0.2089, 0.04943, 0.2127, 0.04019, 0.2003, 0.7844, 0.933, 0.782, 0.9275, 0.7716, 0.9274, 0.7738, 0.9323, 0.9748, 0.9725, 0.9716, 0.9743, 0.9962, 0.031, 0.04441, 0.04471, 0.03129, 0.7896, 0.7787, 0.7736, 0.7821, 0.9751, 0.9727, 0.9741, 0.9761]): _vg.add([_i], _w, 'REPLACE')
_m = ob_hand.modifiers.new('Armature', 'ARMATURE')
_m.object = ob_armature
ob_sleeve.parent = ob_armature
ob_sleeve.location = (0.0, 0.0, 0.0)
ob_sleeve.lock_rotations_4d = False
ob_sleeve.empty_display_type = 'ARROWS'
ob_sleeve.lineart.crease_threshold = 0.0
_vg = ob_sleeve.vertex_groups.new(name='Bone')
_vg.add([0, 1, 2, 3, 4, 5, 6, 7, 8, 9, 10, 11, 12, 13, 14, 15, 16, 17, 18, 19, 20, 21, 22, 23, 24, 25, 26, 27, 28, 29, 30, 31, 32], 1.0, 'REPLACE')
_vg = ob_sleeve.vertex_groups.new(name='Bone.001')
_vg = ob_sleeve.vertex_groups.new(name='Bone.002')
_vg = ob_sleeve.vertex_groups.new(name='Bone.003')
_vg = ob_sleeve.vertex_groups.new(name='Bone.004')
_vg = ob_sleeve.vertex_groups.new(name='Bone.005')
_vg = ob_sleeve.vertex_groups.new(name='Bone.006')
_vg = ob_sleeve.vertex_groups.new(name='Bone.007')
_vg = ob_sleeve.vertex_groups.new(name='Bone.008')
_vg = ob_sleeve.vertex_groups.new(name='Bone.009')
_vg = ob_sleeve.vertex_groups.new(name='Bone.010')
_vg = ob_sleeve.vertex_groups.new(name='Bone.011')
_vg = ob_sleeve.vertex_groups.new(name='Bone.012')
_vg = ob_sleeve.vertex_groups.new(name='Bone.013')
_vg = ob_sleeve.vertex_groups.new(name='Bone.014')
_vg = ob_sleeve.vertex_groups.new(name='Bone.015')
_vg = ob_sleeve.vertex_groups.new(name='Bone.016')
_vg = ob_sleeve.vertex_groups.new(name='Bone.017')
_vg = ob_sleeve.vertex_groups.new(name='Bone.018')
_vg = ob_sleeve.vertex_groups.new(name='Bone.019')
_m = ob_sleeve.modifiers.new('Solidify', 'SOLIDIFY')
_m.thickness = 0.06
_m.offset = 0.0
_m.use_rim_only = True
_m = ob_sleeve.modifiers.new('Armature', 'ARMATURE')
_m.object = ob_armature
ob_point.location = (0.4422, 1.251, 1.515)
ob_armature.location = (0.0, 0.0, 0.0)
ob_armature.show_in_front = True

# ---- collection membership
col_collection.objects.link(ob_hand)
col_collection.objects.link(ob_sleeve)
col_collection.objects.link(ob_point)
col_collection.objects.link(ob_armature)

# ---- scene / render settings (as saved in the file)
scene.frame_start = 1; scene.frame_end = 250; scene.frame_set(1)
scene.render.engine = 'BLENDER_EEVEE_NEXT'
scene.cycles.sampling_pattern = 'TABULATED_SOBOL'
scene.cycles.use_light_tree = False
scene.view_settings.view_transform = 'Filmic'
bpy.context.view_layer.update()

# ---- added for rendering (the .blend has no active camera): camera
cam_auto = bpy.data.cameras.new('AutoCamera')
cam_auto.lens = 50.0
cam_auto.sensor_width = 36.0
cam_auto.clip_end = 1000.0
ob_auto_camera = bpy.data.objects.new('AutoCamera', cam_auto)
scene.collection.objects.link(ob_auto_camera)
ob_auto_camera.location = (1.84319, -2.15865, 2.32165)
ob_auto_camera.rotation_euler = (1.09748, -7.21219e-08, 0.694738)
scene.camera = ob_auto_camera
bpy.context.view_layer.update()
